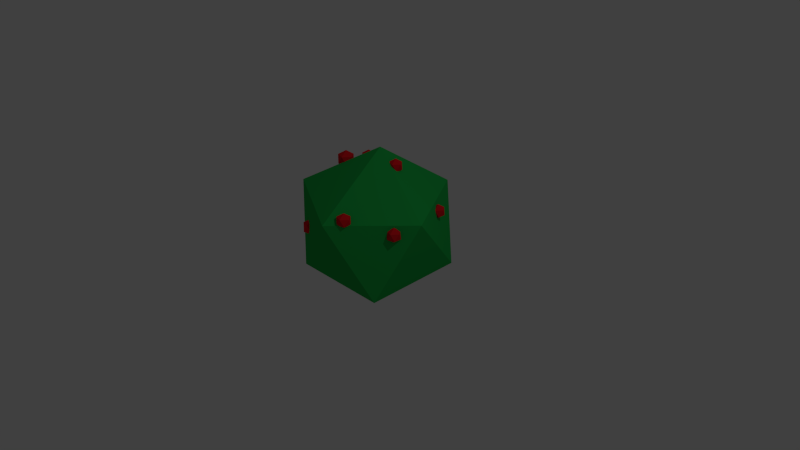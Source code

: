 # Source: SmallBush.blend  (saved by Blender 2.75.0; exported with 4.5.12 LTS)
import bpy
from mathutils import Matrix  # noqa: F401  (used for matrix-valued properties, if any)

bpy.ops.wm.read_factory_settings(use_empty=True)
scene = bpy.context.scene
scene.name = 'Scene'

# ---- collections
col_collection_1 = bpy.data.collections.new('Collection 1'); scene.collection.children.link(col_collection_1)

# ---- images (referenced by path relative to the original .blend; pixels are not part of the script)
import os
ASSET_DIR = os.environ.get("B2B_ASSET_DIR", "")  # directory of the original .blend (textures are referenced by path, not embedded)
HERE = os.path.dirname(os.path.abspath(__file__))  # packed textures are extracted next to this script under _unpacked/

def load_image(name, relpath, width, height, colorspace="sRGB"):
    """Load a texture the original file referenced (path relative to the .blend, or extracted next to this script)."""
    p = next((c for c in (os.path.join(HERE, relpath), os.path.join(ASSET_DIR, relpath)) if relpath and os.path.exists(c)), "")
    if p:
        img = bpy.data.images.load(p, check_existing=True)
        img.name = name
    else:  # same state as the original file: an image datablock whose file is absent (Cycles renders it pink)
        img = bpy.data.images.new(name, width, height)
        img.source = "FILE"
        img.filepath = "//" + (relpath or name)
    img.colorspace_settings.name = colorspace
    return img
img_bushtexture_png_001 = load_image('BushTexture.png.001', '_unpacked/BushTexture.3dc6050a.png', 33, 31, 'sRGB')

# ---- materials (node trees are filled in below, after node groups)
mat_material_001 = bpy.data.materials.new('Material.001')
mat_material_001.alpha_threshold = 0.0
mat_material_001.roughness = 0.5

# ---- material node trees
mat_material_001.use_nodes = True; mat_material_001.node_tree.nodes.clear()
_N = mat_material_001.node_tree.nodes; _L = mat_material_001.node_tree.links
n0 = _N.new('ShaderNodeOutputMaterial'); n0.name = 'Material Output'; n0.location = (300, 300)
n1 = _N.new('ShaderNodeBsdfDiffuse'); n1.name = 'Diffuse BSDF'; n1.location = (10, 300)
n2 = _N.new('ShaderNodeTexImage'); n2.name = 'Image Texture'; n2.location = (-180, 300)
n2.width = 140
n2.image = img_bushtexture_png_001
_L.new(n1.outputs[0], n0.inputs[0])
_L.new(n2.outputs[0], n1.inputs[0])
n0.is_active_output = True

# ---- world
world_world = bpy.data.worlds.new('World'); scene.world = world_world
world_world.color = (0.05088, 0.05088, 0.05088)
world_world.use_sun_shadow = False
world_world.sun_shadow_jitter_overblur = 0.0
world_world.cycles.sampling_method = 'MANUAL'
world_world.cycles.sample_map_resolution = 256

# ---- cameras
cam_camera = bpy.data.cameras.new('Camera')
cam_camera.clip_end = 100.0
cam_camera.lens = 35.0
cam_camera.sensor_width = 32.0
cam_camera.sensor_height = 18.0
cam_camera.ortho_scale = 7.314
cam_camera.dof.focus_distance = 0.0

# ---- lights
light_lamp = bpy.data.lights.new('Lamp', 'POINT')
light_lamp.transmission_factor = 0.0
light_lamp.cutoff_distance = 30.0
light_lamp.energy = 100.0
light_lamp.shadow_buffer_clip_start = 1.001
light_lamp.shadow_soft_size = 0.1
light_lamp.shadow_maximum_resolution = 0.006
light_lamp.use_absolute_resolution = True
light_lamp.cycles.use_multiple_importance_sampling = False

# ---- meshes
me_icosphere_009 = bpy.data.meshes.new('Icosphere.009')
me_icosphere_009.from_pydata([(-0.5051, -0.6491, -0.4638), (-0.5202, -0.6996, -0.4284), (-0.5933, -0.6007, -0.4286), (-0.5862, -0.6008, -0.4334), (-0.4486, -0.6757, -0.4316), (-0.5691, -0.659, -0.3231), (-0.5911, -0.5975, -0.4288), (-0.4289, -0.6793, -0.3773), (-0.4519, -0.6962, -0.3261), (-0.5917, -0.5962, -0.4215), (-0.5697, -0.5955, -0.3248), (-0.4334, -0.6703, -0.3275), (-0.5161, -0.6197, -0.2863), (-0.4666, -0.6481, -0.2962), (0.4101, -0.8032, -0.003047), (0.4371, -0.8214, 0.01652), (0.3766, -0.8416, 0.01924), (0.4366, -0.7615, 0.01483), (0.3968, -0.851, 0.1063), (0.347, -0.8535, 0.03193), (0.3753, -0.8425, 0.02187), (0.4368, -0.761, 0.01564), (0.4388, -0.7247, 0.02462), (0.4565, -0.7674, 0.1018), (0.2988, -0.82, 0.1089), (0.3299, -0.8458, 0.04198), (0.4268, -0.7108, 0.03397), (0.3954, -0.6847, 0.1016), (0.371, -0.7665, 0.1589), (0.2905, -0.8, 0.07271), (0.3717, -0.6859, 0.06624), (0.2979, -0.7172, 0.106), (0.2945, -0.7268, 0.09082), (0.3051, -0.7119, 0.08996), (0.1461, 0.3445, 0.3313), (0.2065, 0.3254, 0.3298), (0.1882, 0.3119, 0.3171), (0.1174, 0.3569, 0.3456), (0.1656, 0.3594, 0.4178), (0.2071, 0.2512, 0.3319), (0.09199, 0.3444, 0.369), (0.06814, 0.3269, 0.4221), (0.2267, 0.2767, 0.418), (0.2092, 0.228, 0.341), (0.06368, 0.3144, 0.4025), (0.1412, 0.2776, 0.4751), (0.167, 0.1931, 0.4225), (0.1972, 0.2152, 0.3553), (0.06871, 0.2599, 0.424), (0.07781, 0.2306, 0.4311), (0.1507, 0.1923, 0.3981), (0.09807, 0.2149, 0.4243), (0.7477, -0.4054, -0.1925), (0.7394, -0.4334, -0.1728), (0.7309, -0.422, -0.1729), (0.7832, -0.3648, -0.2161), (0.8368, -0.4009, -0.1772), (0.7241, -0.4207, -0.1399), (0.8163, -0.3127, -0.1937), (0.8359, -0.2982, -0.1801), (0.7965, -0.4305, -0.0874), (0.7216, -0.4068, -0.08543), (0.8261, -0.2951, -0.1799), (0.8562, -0.3469, -0.0919), (0.7707, -0.346, -0.0348), (0.7444, -0.3655, -0.05301), (0.825, -0.2891, -0.1566), (0.8116, -0.2867, -0.09205), (0.761, -0.3395, -0.04184), (0.7787, -0.3192, -0.05362), (-0.5922, -0.02122, 0.2738), (-0.5962, -0.03474, 0.2833), (-0.6693, 0.06419, 0.283), (-0.6258, 0.06374, 0.254), (-0.5779, -0.02864, 0.2824), (-0.6451, 0.005856, 0.3886), (-0.5979, 0.1642, 0.2776), (-0.5957, 0.1569, 0.2731), (-0.5203, -0.01636, 0.3177), (-0.5008, -0.0114, 0.3252), (-0.5279, -0.03127, 0.3855), (-0.6461, 0.1288, 0.3851), (-0.5887, 0.1613, 0.2774), (-0.4625, 0.05191, 0.3535), (-0.4565, 0.06875, 0.3801), (-0.492, 0.004166, 0.3351), (-0.5587, 0.06981, 0.4484), (-0.5296, 0.1677, 0.3799), (-0.5055, 0.1477, 0.328), (-0.4625, 0.08331, 0.3537), (-0.9494, 0.6706, 0.06142), (-0.9767, 0.6932, 0.1202), (-0.9967, 0.7413, 0.03317), (-0.8936, 0.6614, 0.09541), (-0.8787, 0.6622, 0.1176), (-0.9776, 0.796, 0.1173), (-0.9967, 0.7427, 0.03318), (-0.8741, 0.6656, 0.1073), (-0.9045, 0.7467, 0.1702), (-0.9522, 0.8146, 0.06086), (-0.8599, 0.6886, 0.1162), (-0.8413, 0.746, 0.128), (-0.8801, 0.8285, 0.1129), (-0.8891, 0.828, 0.09948), (-0.8668, 0.8104, 0.113), (-0.8773, 0.8261, 0.1067), (0.5492, 0.6374, -0.234), (0.5587, 0.6507, -0.2348), (0.5704, 0.6124, -0.2586), (0.5404, 0.6373, -0.194), (0.6567, 0.6197, -0.2373), (0.5977, 0.576, -0.2782), (0.5361, 0.6271, -0.1457), (0.6158, 0.6536, -0.1493), (0.6576, 0.517, -0.2344), (0.6134, 0.5468, -0.2664), (0.5473, 0.6017, -0.124), (0.5914, 0.5718, -0.09201), (0.6769, 0.571, -0.1491), (0.6304, 0.5079, -0.2332), (0.5713, 0.557, -0.1059), (0.6239, 0.4923, -0.1594), (0.6207, 0.4922, -0.1449), (0.613, 0.5013, -0.1359), (-0.19, 0.2186, -1.15), (-0.5229, -0.6953, -0.8884), (-1.102, 0.5773, -0.929), (-0.6973, 1.118, -0.9681), (0.7389, -0.6558, -0.9412), (-0.9578, -0.3343, 0.04812), (0.6157, 0.8047, -1.007), (-1.07, 1.065, -0.009228), (0.2566, -0.9997, 0.03389), (0.1808, 1.166, -0.06999), (0.9539, -0.07613, -0.03676), (-0.1296, 0.2675, 0.5584)], [], [(0, 1, 2, 3), (4, 1, 0), (2, 1, 5), (3, 2, 6), (7, 8, 1, 4), (9, 2, 5, 10), (1, 8, 5), (6, 2, 9), (11, 8, 7), (10, 5, 12), (12, 5, 8, 13), (13, 8, 11), (14, 15, 16), (17, 15, 14), (16, 15, 18, 19, 20), (15, 17, 21, 22, 23), (15, 23, 18), (19, 18, 24, 25), (26, 27, 23, 22), (18, 23, 28), (24, 18, 28), (25, 24, 29), (30, 27, 26), (23, 27, 28), (31, 24, 28), (29, 24, 31, 32), (33, 31, 27, 30), (27, 31, 28), (32, 31, 33), (34, 35, 36), (37, 38, 35, 34), (36, 35, 39), (40, 41, 38, 37), (35, 38, 42), (39, 35, 42, 43), (44, 41, 40), (38, 41, 45), (42, 38, 45), (43, 42, 46, 47), (48, 41, 44), (49, 45, 41, 48), (46, 42, 45), (47, 46, 50), (51, 46, 45, 49), (50, 46, 51), (52, 53, 54), (55, 56, 53, 52), (54, 53, 57), (58, 59, 56, 55), (53, 56, 60), (57, 53, 60, 61), (62, 59, 58), (56, 59, 63), (56, 63, 60), (61, 60, 64, 65), (66, 59, 62), (67, 63, 59, 66), (60, 63, 64), (65, 64, 68), (69, 64, 63, 67), (68, 64, 69), (70, 71, 72, 73), (74, 71, 70), (72, 71, 75), (73, 72, 76, 77), (71, 74, 78, 79, 80), (72, 75, 81), (71, 80, 75), (76, 72, 81), (77, 76, 82), (83, 84, 80, 79, 85), (81, 75, 86), (75, 80, 86), (76, 81, 87), (82, 76, 87, 88), (89, 84, 83), (80, 84, 86), (87, 81, 86), (88, 87, 84, 89), (84, 87, 86), (90, 91, 92), (93, 94, 91, 90), (92, 91, 95, 96), (97, 94, 93), (91, 94, 98), (95, 91, 98), (96, 95, 99), (100, 94, 97), (101, 98, 94, 100), (102, 95, 98), (99, 95, 102, 103), (104, 102, 98, 101), (103, 102, 105), (105, 102, 104), (106, 107, 108), (109, 107, 106), (108, 107, 110, 111), (112, 113, 107, 109), (110, 107, 113), (111, 110, 114, 115), (116, 117, 113, 112), (110, 113, 118), (114, 110, 118), (115, 114, 119), (120, 117, 116), (118, 113, 117), (121, 114, 118, 122), (119, 114, 121), (123, 117, 120), (122, 118, 117, 123), (124, 125, 126), (124, 126, 127), (125, 124, 128), (126, 125, 129), (124, 127, 130), (127, 126, 131), (125, 128, 132), (124, 130, 128), (126, 129, 131), (125, 0, 3, 6, 9, 10, 12, 132, 129), (125, 132, 12, 13, 11, 7, 4, 0), (130, 127, 133), (127, 131, 133), (128, 55, 52, 54, 57, 61, 65, 68, 14, 16, 20, 132), (128, 134, 21, 17, 14, 68, 69, 67, 66, 62, 58, 55), (128, 130, 134), (131, 99, 103, 105, 104, 101, 100, 97, 77, 82, 88, 89, 83, 85, 135), (129, 78, 74, 70, 73, 77, 97, 93, 90, 92, 96, 99, 131), (129, 132, 135, 85, 79, 78), (130, 111, 115, 119, 121, 122, 123, 120, 133, 134), (130, 133, 120, 116, 112, 109, 106, 108, 111), (133, 131, 135), (132, 20, 19, 25, 29, 32, 33, 30, 26, 22, 21, 134, 135), (133, 37, 34, 36, 39, 43, 47, 50, 135, 134), (133, 135, 50, 51, 49, 48, 44, 40, 37)])
_uv = me_icosphere_009.uv_layers.new(name='UVMap')
_uv.uv.foreach_set('vector', [0.05473, 0.8877, 0.05518, 0.887, 0.05614, 0.8879, 0.05606, 0.8879, 0.05426, 0.8866, 0.05518, 0.887, 0.05473, 0.8877, 0.05614, 0.8879, 0.05518, 0.887, 0.0564, 0.8866, 0.05606, 0.8879, 0.05614, 0.8879, 0.05616, 0.8879, 0.05452, 0.8857, 0.0554, 0.8856, 0.05518, 0.887, 0.05426, 0.8866, 0.05624, 0.8878, 0.05614, 0.8879, 0.0564, 0.8866, 0.0572, 0.8869, 0.05518, 0.887, 0.0554, 0.8856, 0.0564, 0.8866, 0.05616, 0.8879, 0.05614, 0.8879, 0.05624, 0.8878, 0.05526, 0.8851, 0.0554, 0.8856, 0.05452, 0.8857, 0.0572, 0.8869, 0.0564, 0.8866, 0.05693, 0.8857, 0.05693, 0.8857, 0.0564, 0.8866, 0.0554, 0.8856, 0.05617, 0.8851, 0.05617, 0.8851, 0.0554, 0.8856, 0.05526, 0.8851, 0.05849, 0.8911, 0.05877, 0.8905, 0.05974, 0.891, 0.05782, 0.8901, 0.05877, 0.8905, 0.05849, 0.8911, 0.05974, 0.891, 0.05877, 0.8905, 0.0595, 0.8899, 0.06047, 0.8911, 0.05979, 0.8911, 0.05877, 0.8905, 0.05782, 0.8901, 0.0578, 0.8901, 0.05721, 0.8896, 0.05878, 0.8895, 0.05877, 0.8905, 0.05878, 0.8895, 0.0595, 0.8899, 0.06047, 0.8911, 0.0595, 0.8899, 0.0603, 0.8893, 0.06086, 0.8908, 0.0572, 0.8891, 0.05868, 0.8886, 0.05878, 0.8895, 0.05721, 0.8896, 0.0595, 0.8899, 0.05878, 0.8895, 0.05941, 0.8891, 0.0603, 0.8893, 0.0595, 0.8899, 0.05941, 0.8891, 0.06086, 0.8908, 0.0603, 0.8893, 0.06102, 0.889, 0.05844, 0.8878, 0.05868, 0.8886, 0.0572, 0.8891, 0.05878, 0.8895, 0.05868, 0.8886, 0.05941, 0.8891, 0.05982, 0.8883, 0.0603, 0.8893, 0.05941, 0.8891, 0.06102, 0.889, 0.0603, 0.8893, 0.05982, 0.8883, 0.06003, 0.8882, 0.05974, 0.888, 0.05982, 0.8883, 0.05868, 0.8886, 0.05844, 0.8878, 0.05868, 0.8886, 0.05982, 0.8883, 0.05941, 0.8891, 0.06003, 0.8882, 0.05982, 0.8883, 0.05974, 0.888, 0.05611, 0.8953, 0.05576, 0.8943, 0.05617, 0.8942, 0.0557, 0.8958, 0.05493, 0.8949, 0.05576, 0.8943, 0.05611, 0.8953, 0.05617, 0.8942, 0.05576, 0.8943, 0.05565, 0.8931, 0.05507, 0.8961, 0.05421, 0.8957, 0.05493, 0.8949, 0.0557, 0.8958, 0.05576, 0.8943, 0.05493, 0.8949, 0.05478, 0.8941, 0.05565, 0.8931, 0.05576, 0.8943, 0.05478, 0.8941, 0.05523, 0.8928, 0.05407, 0.896, 0.05421, 0.8957, 0.05507, 0.8961, 0.05493, 0.8949, 0.05421, 0.8957, 0.05415, 0.8946, 0.05478, 0.8941, 0.05493, 0.8949, 0.05415, 0.8946, 0.05523, 0.8928, 0.05478, 0.8941, 0.05389, 0.8937, 0.0548, 0.8927, 0.05312, 0.8954, 0.05421, 0.8957, 0.05407, 0.896, 0.05288, 0.8948, 0.05415, 0.8946, 0.05421, 0.8957, 0.05312, 0.8954, 0.05389, 0.8937, 0.05478, 0.8941, 0.05415, 0.8946, 0.0548, 0.8927, 0.05389, 0.8937, 0.05359, 0.8933, 0.05288, 0.8943, 0.05389, 0.8937, 0.05415, 0.8946, 0.05288, 0.8948, 0.05359, 0.8933, 0.05389, 0.8937, 0.05288, 0.8943, 0.05334, 0.8906, 0.05343, 0.8901, 0.05363, 0.8902, 0.0524, 0.8911, 0.05226, 0.8902, 0.05343, 0.8901, 0.05334, 0.8906, 0.05363, 0.8902, 0.05343, 0.8901, 0.05375, 0.8896, 0.05132, 0.8908, 0.05117, 0.8904, 0.05226, 0.8902, 0.0524, 0.8911, 0.05343, 0.8901, 0.05226, 0.8902, 0.0526, 0.8893, 0.05375, 0.8896, 0.05343, 0.8901, 0.0526, 0.8893, 0.05341, 0.8886, 0.05105, 0.8905, 0.05117, 0.8904, 0.05132, 0.8908, 0.05226, 0.8902, 0.05117, 0.8904, 0.05162, 0.8894, 0.05226, 0.8902, 0.05162, 0.8894, 0.0526, 0.8893, 0.05341, 0.8886, 0.0526, 0.8893, 0.0519, 0.8882, 0.05247, 0.888, 0.05092, 0.8902, 0.05117, 0.8904, 0.05105, 0.8905, 0.05058, 0.8891, 0.05162, 0.8894, 0.05117, 0.8904, 0.05092, 0.8902, 0.0526, 0.8893, 0.05162, 0.8894, 0.0519, 0.8882, 0.05247, 0.888, 0.0519, 0.8882, 0.05187, 0.888, 0.05136, 0.8882, 0.0519, 0.8882, 0.05162, 0.8894, 0.05058, 0.8891, 0.05187, 0.888, 0.0519, 0.8882, 0.05136, 0.8882, 0.05651, 0.8944, 0.05663, 0.8942, 0.05791, 0.8948, 0.05764, 0.8961, 0.05642, 0.894, 0.05663, 0.8942, 0.05651, 0.8944, 0.05791, 0.8948, 0.05663, 0.8942, 0.0577, 0.8938, 0.05764, 0.8961, 0.05791, 0.8948, 0.0595, 0.8948, 0.0595, 0.8949, 0.05663, 0.8942, 0.05642, 0.894, 0.05617, 0.8927, 0.05617, 0.8923, 0.05719, 0.893, 0.05791, 0.8948, 0.0577, 0.8938, 0.05846, 0.8939, 0.05663, 0.8942, 0.05719, 0.893, 0.0577, 0.8938, 0.0595, 0.8948, 0.05791, 0.8948, 0.05846, 0.8939, 0.0595, 0.8949, 0.0595, 0.8948, 0.05967, 0.8947, 0.05783, 0.8911, 0.05828, 0.8917, 0.05719, 0.893, 0.05617, 0.8923, 0.05657, 0.8919, 0.05846, 0.8939, 0.0577, 0.8938, 0.05816, 0.8932, 0.0577, 0.8938, 0.05719, 0.893, 0.05816, 0.8932, 0.0595, 0.8948, 0.05846, 0.8939, 0.0593, 0.8931, 0.05967, 0.8947, 0.0595, 0.8948, 0.0593, 0.8931, 0.06102, 0.8925, 0.05884, 0.8913, 0.05828, 0.8917, 0.05783, 0.8911, 0.05719, 0.893, 0.05828, 0.8917, 0.05816, 0.8932, 0.0593, 0.8931, 0.05846, 0.8939, 0.05816, 0.8932, 0.06102, 0.8925, 0.0593, 0.8931, 0.05828, 0.8917, 0.05884, 0.8913, 0.05828, 0.8917, 0.0593, 0.8931, 0.05816, 0.8932, 0.05139, 0.888, 0.05199, 0.8871, 0.05325, 0.888, 0.05088, 0.887, 0.05091, 0.8866, 0.05199, 0.8871, 0.05139, 0.888, 0.05325, 0.888, 0.05199, 0.8871, 0.05279, 0.8865, 0.05329, 0.888, 0.05075, 0.8866, 0.05091, 0.8866, 0.05088, 0.887, 0.05199, 0.8871, 0.05091, 0.8866, 0.05194, 0.8861, 0.05279, 0.8865, 0.05199, 0.8871, 0.05194, 0.8861, 0.05329, 0.888, 0.05279, 0.8865, 0.05375, 0.8863, 0.05078, 0.8862, 0.05091, 0.8866, 0.05075, 0.8866, 0.05141, 0.8852, 0.05194, 0.8861, 0.05091, 0.8866, 0.05078, 0.8862, 0.0527, 0.8854, 0.05279, 0.8865, 0.05194, 0.8861, 0.05375, 0.8863, 0.05279, 0.8865, 0.0527, 0.8854, 0.05289, 0.8855, 0.05246, 0.8853, 0.0527, 0.8854, 0.05194, 0.8861, 0.05141, 0.8852, 0.05289, 0.8855, 0.0527, 0.8854, 0.05272, 0.8854, 0.05272, 0.8854, 0.0527, 0.8854, 0.05246, 0.8853, 0.05384, 0.8899, 0.05408, 0.8898, 0.05417, 0.8906, 0.05375, 0.8892, 0.05408, 0.8898, 0.05384, 0.8899, 0.05417, 0.8906, 0.05408, 0.8898, 0.0552, 0.89, 0.055, 0.8911, 0.05417, 0.8883, 0.05495, 0.8891, 0.05408, 0.8898, 0.05375, 0.8892, 0.0552, 0.89, 0.05408, 0.8898, 0.05495, 0.8891, 0.055, 0.8911, 0.0552, 0.89, 0.05617, 0.8902, 0.05566, 0.8911, 0.05471, 0.8879, 0.05561, 0.8883, 0.05495, 0.8891, 0.05417, 0.8883, 0.0552, 0.89, 0.05495, 0.8891, 0.05577, 0.8893, 0.05617, 0.8902, 0.0552, 0.89, 0.05577, 0.8893, 0.05566, 0.8911, 0.05617, 0.8902, 0.05654, 0.8905, 0.05576, 0.8879, 0.05561, 0.8883, 0.05471, 0.8879, 0.05577, 0.8893, 0.05495, 0.8891, 0.05561, 0.8883, 0.0572, 0.8892, 0.05617, 0.8902, 0.05577, 0.8893, 0.05717, 0.8889, 0.05654, 0.8905, 0.05617, 0.8902, 0.0572, 0.8892, 0.05704, 0.8886, 0.05561, 0.8883, 0.05576, 0.8879, 0.05717, 0.8889, 0.05577, 0.8893, 0.05561, 0.8883, 0.05704, 0.8886, 0.9465, 0.7211, 0.9449, 0.7202, 0.9474, 0.7212, 0.9465, 0.7211, 0.9474, 0.7212, 0.9505, 0.7216, 0.9449, 0.7202, 0.9465, 0.7211, 0.9439, 0.7211, 0.9474, 0.7212, 0.9449, 0.7202, 0.9452, 0.7208, 0.9465, 0.7211, 0.9505, 0.7216, 0.9466, 0.7214, 0.9505, 0.7216, 0.9474, 0.7212, 0.9478, 0.7212, 0.9449, 0.7202, 0.9439, 0.7211, 0.9401, 0.7201, 0.9465, 0.7211, 0.9466, 0.7214, 0.9439, 0.7211, 0.9474, 0.7212, 0.9452, 0.7208, 0.9478, 0.7212, 0.9503, 0.7201, 0.9504, 0.7196, 0.9503, 0.7195, 0.9503, 0.7195, 0.9503, 0.7195, 0.9504, 0.7194, 0.9505, 0.7194, 0.9401, 0.7201, 0.9452, 0.7208, 0.9503, 0.7201, 0.9401, 0.7201, 0.9502, 0.7194, 0.9503, 0.7194, 0.9503, 0.7194, 0.9503, 0.7195, 0.9504, 0.7195, 0.9504, 0.7196, 0.9466, 0.7214, 0.9505, 0.7216, 0.9474, 0.7208, 0.9505, 0.7216, 0.9478, 0.7212, 0.9474, 0.7208, 0.9439, 0.7211, 0.9428, 0.7211, 0.9427, 0.7209, 0.9427, 0.7209, 0.9426, 0.7209, 0.9425, 0.721, 0.9426, 0.721, 0.9426, 0.721, 0.9412, 0.7204, 0.941, 0.7203, 0.9409, 0.7203, 0.9401, 0.7201, 0.9439, 0.7211, 0.9437, 0.7205, 0.9414, 0.7207, 0.9413, 0.7206, 0.9412, 0.7204, 0.9426, 0.721, 0.9427, 0.721, 0.9428, 0.721, 0.9428, 0.7211, 0.9428, 0.7211, 0.9428, 0.7211, 0.9428, 0.7211, 0.9439, 0.7211, 0.9466, 0.7214, 0.9437, 0.7205, 0.9478, 0.7212, 0.947, 0.721, 0.947, 0.721, 0.947, 0.721, 0.9469, 0.721, 0.9469, 0.7209, 0.9468, 0.721, 0.9468, 0.721, 0.9456, 0.7207, 0.9456, 0.7208, 0.9455, 0.7207, 0.9454, 0.7208, 0.9453, 0.7209, 0.9454, 0.7208, 0.9449, 0.7205, 0.9452, 0.7208, 0.9455, 0.7207, 0.9456, 0.7205, 0.9455, 0.7207, 0.9456, 0.7207, 0.9456, 0.7207, 0.9468, 0.721, 0.9468, 0.721, 0.9468, 0.721, 0.947, 0.7211, 0.947, 0.721, 0.947, 0.721, 0.9478, 0.7212, 0.9452, 0.7208, 0.9401, 0.7201, 0.9449, 0.7205, 0.9454, 0.7208, 0.9454, 0.7208, 0.9455, 0.7207, 0.9466, 0.7214, 0.946, 0.7213, 0.946, 0.7211, 0.9459, 0.7211, 0.9458, 0.7211, 0.9458, 0.7211, 0.9457, 0.7211, 0.9458, 0.7211, 0.9474, 0.7208, 0.9437, 0.7205, 0.9466, 0.7214, 0.9474, 0.7208, 0.9458, 0.7211, 0.9459, 0.7212, 0.9459, 0.7212, 0.9459, 0.7212, 0.9459, 0.7212, 0.946, 0.7212, 0.946, 0.7213, 0.9474, 0.7208, 0.9478, 0.7212, 0.9449, 0.7205, 0.9401, 0.7201, 0.9409, 0.7203, 0.9408, 0.7202, 0.9408, 0.7202, 0.9408, 0.7203, 0.941, 0.7202, 0.941, 0.7203, 0.9412, 0.7205, 0.9414, 0.7205, 0.9414, 0.7206, 0.9414, 0.7207, 0.9437, 0.7205, 0.9449, 0.7205, 0.9474, 0.7208, 0.9454, 0.721, 0.9453, 0.721, 0.9452, 0.7209, 0.9451, 0.7209, 0.9451, 0.7208, 0.9451, 0.7209, 0.945, 0.7208, 0.9449, 0.7205, 0.9437, 0.7205, 0.9474, 0.7208, 0.9449, 0.7205, 0.945, 0.7208, 0.945, 0.7208, 0.945, 0.7208, 0.9451, 0.7209, 0.9451, 0.7209, 0.9452, 0.721, 0.9454, 0.721])
me_icosphere_009.materials.append(mat_material_001)
me_icosphere_009.use_remesh_preserve_volume = False
me_icosphere_009.use_remesh_preserve_attributes = False
me_icosphere_009.use_mirror_vertex_groups = False
me_icosphere_009.update()

# ---- objects
ob_lamp = bpy.data.objects.new('Lamp', light_lamp)
ob_camera = bpy.data.objects.new('Camera', cam_camera)
ob_icosphere_007 = bpy.data.objects.new('Icosphere.007', me_icosphere_009)

# ---- transforms, parenting, visibility, modifiers, constraints
ob_lamp.location = (4.076, 1.005, 5.904)
ob_lamp.rotation_euler = (0.6503, 0.05522, 1.866)
ob_lamp.lock_rotations_4d = False
ob_lamp.empty_display_type = 'ARROWS'
ob_lamp.color = (0.0, 0.0, 0.0, 0.0)
ob_lamp.lineart.crease_threshold = 0.0
ob_camera.location = (7.481, -6.508, 5.344)
ob_camera.rotation_euler = (1.109, 0.01082, 0.8149)
ob_camera.lock_rotations_4d = False
ob_camera.empty_display_type = 'ARROWS'
ob_camera.color = (0.0, 0.0, 0.0, 0.0)
ob_camera.display_type = 'WIRE'
ob_camera.lineart.crease_threshold = 0.0
ob_icosphere_007.location = (0.0, 4.768e-07, 0.8093)
ob_icosphere_007.lineart.crease_threshold = 0.0

# ---- collection membership
col_collection_1.objects.link(ob_lamp)
col_collection_1.objects.link(ob_camera)
col_collection_1.objects.link(ob_icosphere_007)

# ---- scene / render settings (as saved in the file)
scene.camera = ob_camera
scene.frame_start = 1; scene.frame_end = 250; scene.frame_set(0)
scene.render.engine = 'CYCLES'
scene.render.resolution_percentage = 50
scene.render.dither_intensity = 0.0
scene.cycles.use_denoising = False
scene.cycles.samples = 10
scene.cycles.sampling_pattern = 'TABULATED_SOBOL'
scene.cycles.light_sampling_threshold = 0.0
scene.cycles.use_adaptive_sampling = False
scene.cycles.use_light_tree = False
scene.cycles.blur_glossy = 0.0
scene.cycles.pixel_filter_type = 'GAUSSIAN'
scene.cycles.sample_clamp_indirect = 0.0
scene.view_settings.view_transform = 'Standard'
bpy.context.view_layer.update()
